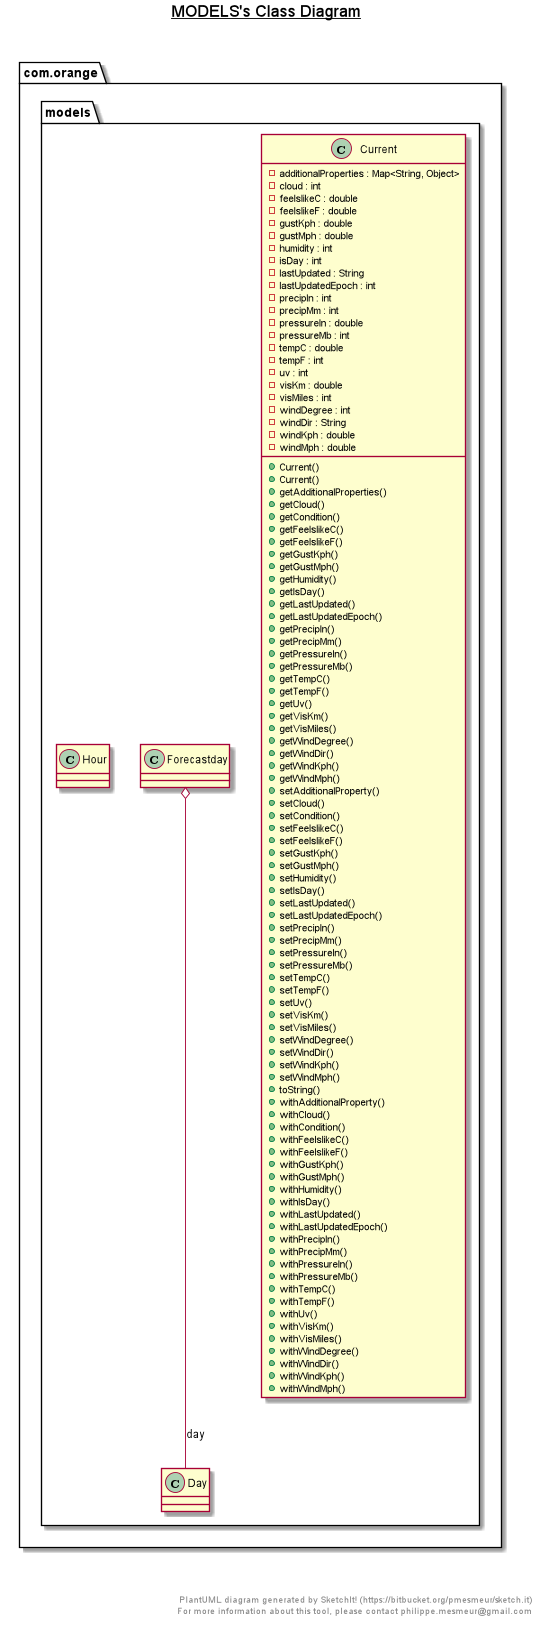

The diagram above was rendered by PlantUML. Its source (embedded in the PNG):
@startuml

title __MODELS's Class Diagram__\n

  namespace com.orange {
    namespace models {
      class com.orange.models.Astro {
          - additionalProperties : Map<String, Object>
          - moonIllumination : String
          - moonPhase : String
          - moonrise : String
          - moonset : String
          - sunrise : String
          - sunset : String
          + Astro()
          + Astro()
          + getAdditionalProperties()
          + getMoonIllumination()
          + getMoonPhase()
          + getMoonrise()
          + getMoonset()
          + getSunrise()
          + getSunset()
          + setAdditionalProperty()
          + setMoonIllumination()
          + setMoonPhase()
          + setMoonrise()
          + setMoonset()
          + setSunrise()
          + setSunset()
          + toString()
          + withAdditionalProperty()
          + withMoonIllumination()
          + withMoonPhase()
          + withMoonrise()
          + withMoonset()
          + withSunrise()
          + withSunset()
      }
    }
  }
  

  namespace com.orange {
    namespace models {
      class com.orange.models.Condition {
          - additionalProperties : Map<String, Object>
          - code : int
          - icon : String
          - text : String
          + Condition()
          + Condition()
          + getAdditionalProperties()
          + getCode()
          + getIcon()
          + getText()
          + setAdditionalProperty()
          + setCode()
          + setIcon()
          + setText()
          + toString()
          + withAdditionalProperty()
          + withCode()
          + withIcon()
          + withText()
      }
    }
  }
  

  namespace com.orange {
    namespace models {
      class com.orange.models.Condition_ {
          - additionalProperties : Map<String, Object>
          - code : int
          - icon : String
          - text : String
          + Condition_()
          + Condition_()
          + getAdditionalProperties()
          + getCode()
          + getIcon()
          + getText()
          + setAdditionalProperty()
          + setCode()
          + setIcon()
          + setText()
          + toString()
          + withAdditionalProperty()
          + withCode()
          + withIcon()
          + withText()
      }
    }
  }
  

  namespace com.orange {
    namespace models {
      class com.orange.models.Condition__ {
          - additionalProperties : Map<String, Object>
          - code : int
          - icon : String
          - text : String
          + Condition__()
          + Condition__()
          + getAdditionalProperties()
          + getCode()
          + getIcon()
          + getText()
          + setAdditionalProperty()
          + setCode()
          + setIcon()
          + setText()
          + toString()
          + withAdditionalProperty()
          + withCode()
          + withIcon()
          + withText()
      }
    }
  }
  

  namespace com.orange {
    namespace models {
      class com.orange.models.Current {
          - additionalProperties : Map<String, Object>
          - cloud : int
          - feelslikeC : double
          - feelslikeF : double
          - gustKph : double
          - gustMph : double
          - humidity : int
          - isDay : int
          - lastUpdated : String
          - lastUpdatedEpoch : int
          - precipIn : int
          - precipMm : int
          - pressureIn : double
          - pressureMb : int
          - tempC : double
          - tempF : int
          - uv : int
          - visKm : double
          - visMiles : int
          - windDegree : int
          - windDir : String
          - windKph : double
          - windMph : double
          + Current()
          + Current()
          + getAdditionalProperties()
          + getCloud()
          + getCondition()
          + getFeelslikeC()
          + getFeelslikeF()
          + getGustKph()
          + getGustMph()
          + getHumidity()
          + getIsDay()
          + getLastUpdated()
          + getLastUpdatedEpoch()
          + getPrecipIn()
          + getPrecipMm()
          + getPressureIn()
          + getPressureMb()
          + getTempC()
          + getTempF()
          + getUv()
          + getVisKm()
          + getVisMiles()
          + getWindDegree()
          + getWindDir()
          + getWindKph()
          + getWindMph()
          + setAdditionalProperty()
          + setCloud()
          + setCondition()
          + setFeelslikeC()
          + setFeelslikeF()
          + setGustKph()
          + setGustMph()
          + setHumidity()
          + setIsDay()
          + setLastUpdated()
          + setLastUpdatedEpoch()
          + setPrecipIn()
          + setPrecipMm()
          + setPressureIn()
          + setPressureMb()
          + setTempC()
          + setTempF()
          + setUv()
          + setVisKm()
          + setVisMiles()
          + setWindDegree()
          + setWindDir()
          + setWindKph()
          + setWindMph()
          + toString()
          + withAdditionalProperty()
          + withCloud()
          + withCondition()
          + withFeelslikeC()
          + withFeelslikeF()
          + withGustKph()
          + withGustMph()
          + withHumidity()
          + withIsDay()
          + withLastUpdated()
          + withLastUpdatedEpoch()
          + withPrecipIn()
          + withPrecipMm()
          + withPressureIn()
          + withPressureMb()
          + withTempC()
          + withTempF()
          + withUv()
          + withVisKm()
          + withVisMiles()
          + withWindDegree()
          + withWindDir()
          + withWindKph()
          + withWindMph()
      }
    }
  }
  


  

  

  

  

  com.orange.models.Current o-- com.orange.models.Condition : condition
  com.orange.models.Day o-- com.orange.models.Condition__ : condition
  com.orange.models.Forecastday o-- com.orange.models.Astro : astro
  com.orange.models.Forecastday o-- com.orange.models.Day : day
  com.orange.models.Hour o-- com.orange.models.Condition_ : condition


right footer


PlantUML diagram generated by SketchIt! (https://bitbucket.org/pmesmeur/sketch.it)
For more information about this tool, please contact philippe.mesmeur@gmail.com
endfooter

@enduml